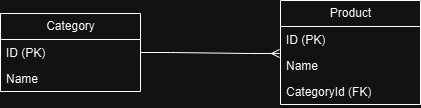

The diagram above was exported from draw.io. Its source (the exported page's mxGraphModel, read from the mxfile embedded in the PNG):
<mxGraphModel dx="1434" dy="738" grid="1" gridSize="10" guides="1" tooltips="1" connect="1" arrows="1" fold="1" page="1" pageScale="1" pageWidth="827" pageHeight="1169" math="0" shadow="0">
  <root>
    <mxCell id="0" />
    <mxCell id="1" parent="0" />
    <mxCell id="HhYwdBiPRdFbxCQgBpXm-7" value="Product" style="swimlane;fontStyle=0;childLayout=stackLayout;horizontal=1;startSize=26;fillColor=none;horizontalStack=0;resizeParent=1;resizeParentMax=0;resizeLast=0;collapsible=1;marginBottom=0;html=1;" vertex="1" parent="1">
      <mxGeometry x="330" y="70" width="140" height="104" as="geometry" />
    </mxCell>
    <mxCell id="HhYwdBiPRdFbxCQgBpXm-8" value="ID (PK)" style="text;strokeColor=none;fillColor=none;align=left;verticalAlign=top;spacingLeft=4;spacingRight=4;overflow=hidden;rotatable=0;points=[[0,0.5],[1,0.5]];portConstraint=eastwest;whiteSpace=wrap;html=1;" vertex="1" parent="HhYwdBiPRdFbxCQgBpXm-7">
      <mxGeometry y="26" width="140" height="26" as="geometry" />
    </mxCell>
    <mxCell id="HhYwdBiPRdFbxCQgBpXm-9" value="Name" style="text;strokeColor=none;fillColor=none;align=left;verticalAlign=top;spacingLeft=4;spacingRight=4;overflow=hidden;rotatable=0;points=[[0,0.5],[1,0.5]];portConstraint=eastwest;whiteSpace=wrap;html=1;" vertex="1" parent="HhYwdBiPRdFbxCQgBpXm-7">
      <mxGeometry y="52" width="140" height="26" as="geometry" />
    </mxCell>
    <mxCell id="HhYwdBiPRdFbxCQgBpXm-10" value="CategoryId (FK)" style="text;strokeColor=none;fillColor=none;align=left;verticalAlign=top;spacingLeft=4;spacingRight=4;overflow=hidden;rotatable=0;points=[[0,0.5],[1,0.5]];portConstraint=eastwest;whiteSpace=wrap;html=1;" vertex="1" parent="HhYwdBiPRdFbxCQgBpXm-7">
      <mxGeometry y="78" width="140" height="26" as="geometry" />
    </mxCell>
    <mxCell id="HhYwdBiPRdFbxCQgBpXm-11" value="Category" style="swimlane;fontStyle=0;childLayout=stackLayout;horizontal=1;startSize=26;fillColor=none;horizontalStack=0;resizeParent=1;resizeParentMax=0;resizeLast=0;collapsible=1;marginBottom=0;html=1;" vertex="1" parent="1">
      <mxGeometry x="50" y="83" width="140" height="78" as="geometry" />
    </mxCell>
    <mxCell id="HhYwdBiPRdFbxCQgBpXm-12" value="ID (PK)" style="text;strokeColor=none;fillColor=none;align=left;verticalAlign=top;spacingLeft=4;spacingRight=4;overflow=hidden;rotatable=0;points=[[0,0.5],[1,0.5]];portConstraint=eastwest;whiteSpace=wrap;html=1;" vertex="1" parent="HhYwdBiPRdFbxCQgBpXm-11">
      <mxGeometry y="26" width="140" height="26" as="geometry" />
    </mxCell>
    <mxCell id="HhYwdBiPRdFbxCQgBpXm-13" value="Name" style="text;strokeColor=none;fillColor=none;align=left;verticalAlign=top;spacingLeft=4;spacingRight=4;overflow=hidden;rotatable=0;points=[[0,0.5],[1,0.5]];portConstraint=eastwest;whiteSpace=wrap;html=1;" vertex="1" parent="HhYwdBiPRdFbxCQgBpXm-11">
      <mxGeometry y="52" width="140" height="26" as="geometry" />
    </mxCell>
    <mxCell id="HhYwdBiPRdFbxCQgBpXm-17" value="" style="edgeStyle=entityRelationEdgeStyle;fontSize=12;html=1;endArrow=ERmany;rounded=0;exitX=1;exitY=0.5;exitDx=0;exitDy=0;entryX=-0.007;entryY=0.038;entryDx=0;entryDy=0;entryPerimeter=0;" edge="1" parent="1" source="HhYwdBiPRdFbxCQgBpXm-12" target="HhYwdBiPRdFbxCQgBpXm-9">
      <mxGeometry width="100" height="100" relative="1" as="geometry">
        <mxPoint x="210" y="183" as="sourcePoint" />
        <mxPoint x="310" y="83" as="targetPoint" />
      </mxGeometry>
    </mxCell>
  </root>
</mxGraphModel>